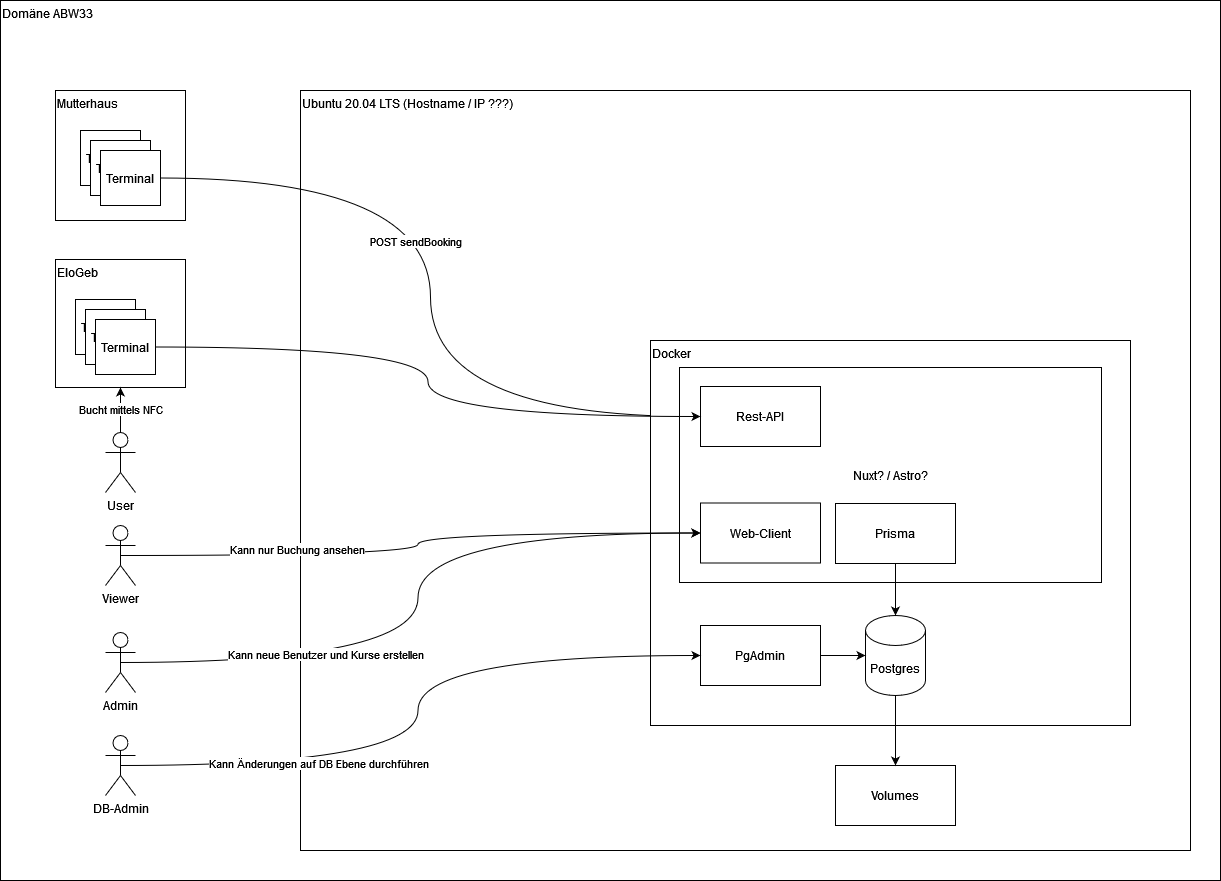

The diagram above was exported from draw.io. Its source (the exported page's mxGraphModel, read from the mxfile embedded in the PNG):
<mxGraphModel dx="1434" dy="822" grid="0" gridSize="10" guides="1" tooltips="1" connect="1" arrows="1" fold="1" page="1" pageScale="1" pageWidth="827" pageHeight="1169" math="0" shadow="0">
  <root>
    <mxCell id="0" />
    <mxCell id="1" parent="0" />
    <mxCell id="h5z63Fl-7ZgzWy86kFCa-1" value="Domäne ABW33" style="rounded=0;whiteSpace=wrap;html=1;horizontal=1;verticalAlign=top;align=left;" parent="1" vertex="1">
      <mxGeometry x="100" y="100" width="1220" height="880" as="geometry" />
    </mxCell>
    <mxCell id="h5z63Fl-7ZgzWy86kFCa-10" value="Ubuntu 20.04 LTS (Hostname / IP ???)" style="rounded=0;whiteSpace=wrap;html=1;verticalAlign=top;align=left;" parent="1" vertex="1">
      <mxGeometry x="400" y="190" width="890" height="760" as="geometry" />
    </mxCell>
    <mxCell id="h5z63Fl-7ZgzWy86kFCa-2" value="Mutterhaus" style="rounded=0;whiteSpace=wrap;html=1;align=left;verticalAlign=top;" parent="1" vertex="1">
      <mxGeometry x="155" y="190" width="130" height="130" as="geometry" />
    </mxCell>
    <mxCell id="h5z63Fl-7ZgzWy86kFCa-4" value="Terminal" style="rounded=0;whiteSpace=wrap;html=1;" parent="1" vertex="1">
      <mxGeometry x="180" y="230" width="60" height="55" as="geometry" />
    </mxCell>
    <mxCell id="h5z63Fl-7ZgzWy86kFCa-5" value="Terminal" style="rounded=0;whiteSpace=wrap;html=1;" parent="1" vertex="1">
      <mxGeometry x="190" y="240" width="60" height="55" as="geometry" />
    </mxCell>
    <mxCell id="h5z63Fl-7ZgzWy86kFCa-41" style="edgeStyle=orthogonalEdgeStyle;curved=1;rounded=0;orthogonalLoop=1;jettySize=auto;html=1;exitX=1;exitY=0.5;exitDx=0;exitDy=0;entryX=0;entryY=0.5;entryDx=0;entryDy=0;" parent="1" source="h5z63Fl-7ZgzWy86kFCa-6" target="h5z63Fl-7ZgzWy86kFCa-38" edge="1">
      <mxGeometry relative="1" as="geometry" />
    </mxCell>
    <mxCell id="h5z63Fl-7ZgzWy86kFCa-42" value="POST sendBooking" style="edgeLabel;html=1;align=center;verticalAlign=middle;resizable=0;points=[];" parent="h5z63Fl-7ZgzWy86kFCa-41" vertex="1" connectable="0">
      <mxGeometry x="-0.1458" y="-16" relative="1" as="geometry">
        <mxPoint y="1" as="offset" />
      </mxGeometry>
    </mxCell>
    <mxCell id="h5z63Fl-7ZgzWy86kFCa-6" value="Terminal" style="rounded=0;whiteSpace=wrap;html=1;" parent="1" vertex="1">
      <mxGeometry x="200" y="250" width="60" height="55" as="geometry" />
    </mxCell>
    <mxCell id="h5z63Fl-7ZgzWy86kFCa-11" value="Docker" style="rounded=0;whiteSpace=wrap;html=1;align=left;verticalAlign=top;" parent="1" vertex="1">
      <mxGeometry x="750" y="440" width="480" height="385" as="geometry" />
    </mxCell>
    <mxCell id="h5z63Fl-7ZgzWy86kFCa-12" value="Volumes" style="rounded=0;whiteSpace=wrap;html=1;" parent="1" vertex="1">
      <mxGeometry x="935" y="865" width="120" height="60" as="geometry" />
    </mxCell>
    <mxCell id="h5z63Fl-7ZgzWy86kFCa-14" style="edgeStyle=orthogonalEdgeStyle;rounded=0;orthogonalLoop=1;jettySize=auto;html=1;exitX=0.5;exitY=1;exitDx=0;exitDy=0;exitPerimeter=0;" parent="1" source="h5z63Fl-7ZgzWy86kFCa-13" target="h5z63Fl-7ZgzWy86kFCa-12" edge="1">
      <mxGeometry relative="1" as="geometry" />
    </mxCell>
    <mxCell id="h5z63Fl-7ZgzWy86kFCa-13" value="Postgres" style="shape=cylinder3;whiteSpace=wrap;html=1;boundedLbl=1;backgroundOutline=1;size=15;" parent="1" vertex="1">
      <mxGeometry x="965" y="715" width="60" height="80" as="geometry" />
    </mxCell>
    <mxCell id="h5z63Fl-7ZgzWy86kFCa-16" style="edgeStyle=orthogonalEdgeStyle;rounded=0;orthogonalLoop=1;jettySize=auto;html=1;exitX=1;exitY=0.5;exitDx=0;exitDy=0;" parent="1" source="h5z63Fl-7ZgzWy86kFCa-15" target="h5z63Fl-7ZgzWy86kFCa-13" edge="1">
      <mxGeometry relative="1" as="geometry" />
    </mxCell>
    <mxCell id="h5z63Fl-7ZgzWy86kFCa-15" value="PgAdmin" style="rounded=0;whiteSpace=wrap;html=1;" parent="1" vertex="1">
      <mxGeometry x="800" y="725" width="120" height="60" as="geometry" />
    </mxCell>
    <mxCell id="h5z63Fl-7ZgzWy86kFCa-19" value="Admin" style="shape=umlActor;verticalLabelPosition=bottom;verticalAlign=top;html=1;outlineConnect=0;" parent="1" vertex="1">
      <mxGeometry x="205" y="732" width="30" height="60" as="geometry" />
    </mxCell>
    <mxCell id="h5z63Fl-7ZgzWy86kFCa-26" style="edgeStyle=orthogonalEdgeStyle;rounded=0;orthogonalLoop=1;jettySize=auto;html=1;exitX=0.5;exitY=0.5;exitDx=0;exitDy=0;exitPerimeter=0;entryX=0;entryY=0.5;entryDx=0;entryDy=0;curved=1;" parent="1" source="h5z63Fl-7ZgzWy86kFCa-22" target="h5z63Fl-7ZgzWy86kFCa-15" edge="1">
      <mxGeometry relative="1" as="geometry" />
    </mxCell>
    <mxCell id="h5z63Fl-7ZgzWy86kFCa-43" value="Kann Änderungen auf DB Ebene durchführen" style="edgeLabel;html=1;align=center;verticalAlign=middle;resizable=0;points=[];" parent="h5z63Fl-7ZgzWy86kFCa-26" vertex="1" connectable="0">
      <mxGeometry x="-0.5778" y="1" relative="1" as="geometry">
        <mxPoint x="51" y="-2" as="offset" />
      </mxGeometry>
    </mxCell>
    <mxCell id="h5z63Fl-7ZgzWy86kFCa-44" value="Nuxt? / Astro?" style="rounded=0;whiteSpace=wrap;html=1;labelBackgroundColor=#FFFFFF;" parent="1" vertex="1">
      <mxGeometry x="779" y="467" width="422" height="215" as="geometry" />
    </mxCell>
    <mxCell id="h5z63Fl-7ZgzWy86kFCa-45" style="edgeStyle=orthogonalEdgeStyle;curved=1;rounded=0;orthogonalLoop=1;jettySize=auto;html=1;entryX=0.5;entryY=0;entryDx=0;entryDy=0;entryPerimeter=0;" parent="1" source="h5z63Fl-7ZgzWy86kFCa-48" target="h5z63Fl-7ZgzWy86kFCa-13" edge="1">
      <mxGeometry relative="1" as="geometry" />
    </mxCell>
    <mxCell id="h5z63Fl-7ZgzWy86kFCa-30" value="Viewer" style="shape=umlActor;verticalLabelPosition=bottom;verticalAlign=top;html=1;outlineConnect=0;" parent="1" vertex="1">
      <mxGeometry x="205" y="625" width="30" height="60" as="geometry" />
    </mxCell>
    <mxCell id="h5z63Fl-7ZgzWy86kFCa-22" value="DB-Admin" style="shape=umlActor;verticalLabelPosition=bottom;verticalAlign=top;html=1;outlineConnect=0;" parent="1" vertex="1">
      <mxGeometry x="205" y="835" width="30" height="60" as="geometry" />
    </mxCell>
    <mxCell id="h5z63Fl-7ZgzWy86kFCa-31" value="" style="group" parent="1" vertex="1" connectable="0">
      <mxGeometry x="155" y="359" width="130" height="128" as="geometry" />
    </mxCell>
    <mxCell id="h5z63Fl-7ZgzWy86kFCa-3" value="EloGeb" style="rounded=0;whiteSpace=wrap;html=1;align=left;verticalAlign=top;" parent="h5z63Fl-7ZgzWy86kFCa-31" vertex="1">
      <mxGeometry width="130" height="128" as="geometry" />
    </mxCell>
    <mxCell id="h5z63Fl-7ZgzWy86kFCa-7" value="Terminal" style="rounded=0;whiteSpace=wrap;html=1;" parent="h5z63Fl-7ZgzWy86kFCa-31" vertex="1">
      <mxGeometry x="20" y="40" width="60" height="55" as="geometry" />
    </mxCell>
    <mxCell id="h5z63Fl-7ZgzWy86kFCa-8" value="Terminal" style="rounded=0;whiteSpace=wrap;html=1;" parent="h5z63Fl-7ZgzWy86kFCa-31" vertex="1">
      <mxGeometry x="30" y="50" width="60" height="55" as="geometry" />
    </mxCell>
    <mxCell id="h5z63Fl-7ZgzWy86kFCa-9" value="Terminal" style="rounded=0;whiteSpace=wrap;html=1;" parent="h5z63Fl-7ZgzWy86kFCa-31" vertex="1">
      <mxGeometry x="40" y="60" width="60" height="55" as="geometry" />
    </mxCell>
    <mxCell id="h5z63Fl-7ZgzWy86kFCa-38" value="Rest-API" style="rounded=0;whiteSpace=wrap;html=1;" parent="1" vertex="1">
      <mxGeometry x="800" y="486" width="120" height="60" as="geometry" />
    </mxCell>
    <mxCell id="h5z63Fl-7ZgzWy86kFCa-39" style="edgeStyle=orthogonalEdgeStyle;curved=1;rounded=0;orthogonalLoop=1;jettySize=auto;html=1;exitX=1;exitY=0.5;exitDx=0;exitDy=0;entryX=0;entryY=0.5;entryDx=0;entryDy=0;" parent="1" source="h5z63Fl-7ZgzWy86kFCa-9" target="h5z63Fl-7ZgzWy86kFCa-38" edge="1">
      <mxGeometry relative="1" as="geometry" />
    </mxCell>
    <mxCell id="h5z63Fl-7ZgzWy86kFCa-23" value="Web-Client" style="rounded=0;whiteSpace=wrap;html=1;" parent="1" vertex="1">
      <mxGeometry x="800" y="602.5" width="120" height="60" as="geometry" />
    </mxCell>
    <mxCell id="h5z63Fl-7ZgzWy86kFCa-33" style="edgeStyle=orthogonalEdgeStyle;curved=1;rounded=0;orthogonalLoop=1;jettySize=auto;html=1;exitX=0.5;exitY=0.5;exitDx=0;exitDy=0;exitPerimeter=0;entryX=0;entryY=0.5;entryDx=0;entryDy=0;" parent="1" source="h5z63Fl-7ZgzWy86kFCa-30" target="h5z63Fl-7ZgzWy86kFCa-23" edge="1">
      <mxGeometry relative="1" as="geometry" />
    </mxCell>
    <mxCell id="h5z63Fl-7ZgzWy86kFCa-35" value="Kann nur Buchung ansehen" style="edgeLabel;html=1;align=center;verticalAlign=middle;resizable=0;points=[];" parent="h5z63Fl-7ZgzWy86kFCa-33" vertex="1" connectable="0">
      <mxGeometry x="-0.6443" relative="1" as="geometry">
        <mxPoint x="69" y="-7" as="offset" />
      </mxGeometry>
    </mxCell>
    <mxCell id="h5z63Fl-7ZgzWy86kFCa-24" style="edgeStyle=orthogonalEdgeStyle;rounded=0;orthogonalLoop=1;jettySize=auto;html=1;exitX=0.5;exitY=0.5;exitDx=0;exitDy=0;exitPerimeter=0;entryX=0;entryY=0.5;entryDx=0;entryDy=0;curved=1;" parent="1" source="h5z63Fl-7ZgzWy86kFCa-19" target="h5z63Fl-7ZgzWy86kFCa-23" edge="1">
      <mxGeometry relative="1" as="geometry" />
    </mxCell>
    <mxCell id="h5z63Fl-7ZgzWy86kFCa-37" value="Kann neue Benutzer und Kurse erstellen" style="edgeLabel;html=1;align=center;verticalAlign=middle;resizable=0;points=[];" parent="h5z63Fl-7ZgzWy86kFCa-24" vertex="1" connectable="0">
      <mxGeometry x="-0.7401" y="3" relative="1" as="geometry">
        <mxPoint x="112" y="-6" as="offset" />
      </mxGeometry>
    </mxCell>
    <mxCell id="h5z63Fl-7ZgzWy86kFCa-47" value="Bucht mittels NFC" style="edgeStyle=orthogonalEdgeStyle;curved=1;rounded=0;orthogonalLoop=1;jettySize=auto;html=1;exitX=0.5;exitY=0;exitDx=0;exitDy=0;exitPerimeter=0;entryX=0.5;entryY=1;entryDx=0;entryDy=0;" parent="1" source="h5z63Fl-7ZgzWy86kFCa-46" target="h5z63Fl-7ZgzWy86kFCa-3" edge="1">
      <mxGeometry relative="1" as="geometry" />
    </mxCell>
    <mxCell id="h5z63Fl-7ZgzWy86kFCa-46" value="User" style="shape=umlActor;verticalLabelPosition=bottom;verticalAlign=top;html=1;outlineConnect=0;" parent="1" vertex="1">
      <mxGeometry x="205" y="532" width="30" height="60" as="geometry" />
    </mxCell>
    <mxCell id="h5z63Fl-7ZgzWy86kFCa-48" value="Prisma" style="rounded=0;whiteSpace=wrap;html=1;labelBackgroundColor=#FFFFFF;" parent="1" vertex="1">
      <mxGeometry x="935" y="603" width="120" height="60" as="geometry" />
    </mxCell>
  </root>
</mxGraphModel>